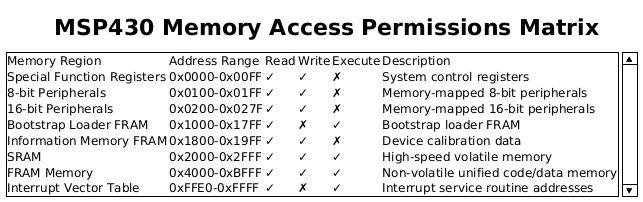

The diagram above was rendered by PlantUML. Its source (embedded in the PNG):
@startuml memory_access_permissions_matrix
!theme plain
title MSP430 Memory Access Permissions Matrix

salt
{
{SI
Memory Region | Address Range | Read | Write | Execute | Description
Special Function Registers | 0x0000-0x00FF | ✓ | ✓ | ✗ | System control registers
8-bit Peripherals | 0x0100-0x01FF | ✓ | ✓ | ✗ | Memory-mapped 8-bit peripherals
16-bit Peripherals | 0x0200-0x027F | ✓ | ✓ | ✗ | Memory-mapped 16-bit peripherals
Bootstrap Loader FRAM | 0x1000-0x17FF | ✓ | ✗ | ✓ | Bootstrap loader FRAM
Information Memory FRAM | 0x1800-0x19FF | ✓ | ✓ | ✗ | Device calibration data
SRAM | 0x2000-0x2FFF | ✓ | ✓ | ✓ | High-speed volatile memory
FRAM Memory | 0x4000-0xBFFF | ✓ | ✓ | ✓ | Non-volatile unified code/data memory
Interrupt Vector Table | 0xFFE0-0xFFFF | ✓ | ✗ | ✓ | Interrupt service routine addresses
}
}

note bottom
    ✓ = Access allowed, ✗ = Access denied
    
    Write access to Flash regions typically requires
    special unlock sequences in real hardware.
end note

@enduml